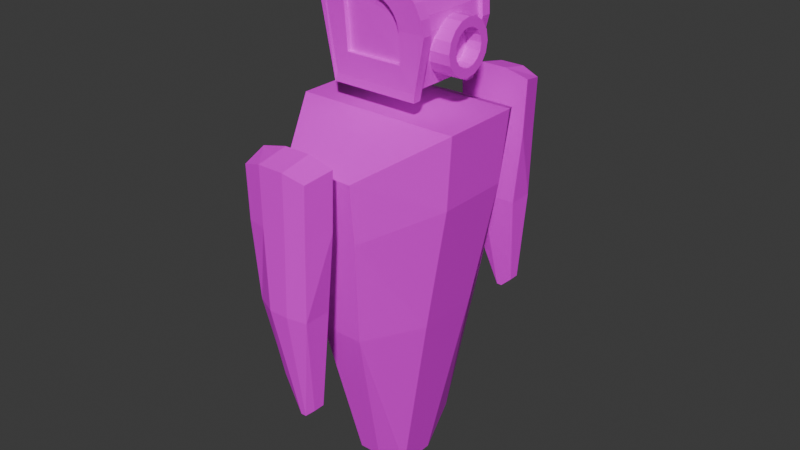 # Source: cops_blend.blend  (saved by Blender 4.0.36; exported with 4.5.12 LTS)
import bpy
from mathutils import Matrix  # noqa: F401  (used for matrix-valued properties, if any)

bpy.ops.wm.read_factory_settings(use_empty=True)
scene = bpy.context.scene
scene.name = 'Scene'

# ---- collections
col_collection = bpy.data.collections.new('Collection'); scene.collection.children.link(col_collection)

# ---- images (referenced by path relative to the original .blend; pixels are not part of the script)
import os
ASSET_DIR = os.environ.get("B2B_ASSET_DIR", "")  # directory of the original .blend (textures are referenced by path, not embedded)
HERE = os.path.dirname(os.path.abspath(__file__))  # packed textures are extracted next to this script under _unpacked/

def load_image(name, relpath, width, height, colorspace="sRGB"):
    """Load a texture the original file referenced (path relative to the .blend, or extracted next to this script)."""
    p = next((c for c in (os.path.join(HERE, relpath), os.path.join(ASSET_DIR, relpath)) if relpath and os.path.exists(c)), "")
    if p:
        img = bpy.data.images.load(p, check_existing=True)
        img.name = name
    else:  # same state as the original file: an image datablock whose file is absent (Cycles renders it pink)
        img = bpy.data.images.new(name, width, height)
        img.source = "FILE"
        img.filepath = "//" + (relpath or name)
    img.colorspace_settings.name = colorspace
    return img
img_colorpalette_png = load_image('ColorPalette.png', 'ColorPalette.png', 1024, 1024, 'sRGB')

# ---- materials (node trees are filled in below, after node groups)
mat_colorpalette = bpy.data.materials.new('colorPalette')
mat_colorpalette.use_transparent_shadow = False

# ---- material node trees
mat_colorpalette.use_nodes = True; mat_colorpalette.node_tree.nodes.clear()
_N = mat_colorpalette.node_tree.nodes; _L = mat_colorpalette.node_tree.links
n0 = _N.new('ShaderNodeBsdfPrincipled'); n0.name = 'Principled BSDF'; n0.location = (10, 300)
n0.inputs[3].default_value = 1.45
n1 = _N.new('ShaderNodeOutputMaterial'); n1.name = 'Material Output'; n1.location = (300, 300)
n2 = _N.new('ShaderNodeTexImage'); n2.name = 'Image Texture'; n2.location = (-391, 274)
n2.image = img_colorpalette_png
n2.interpolation = 'Closest'
_L.new(n0.outputs[0], n1.inputs[0])
_L.new(n2.outputs[0], n0.inputs[0])
n1.is_active_output = True

# ---- world
world_world = bpy.data.worlds.new('World'); scene.world = world_world
world_world.use_nodes = True; world_world.node_tree.nodes.clear()
_N = world_world.node_tree.nodes; _L = world_world.node_tree.links
n0 = _N.new('ShaderNodeOutputWorld'); n0.name = 'World Output'; n0.location = (300, 300)
n1 = _N.new('ShaderNodeBackground'); n1.name = 'Background'; n1.location = (10, 300)
n1.inputs[0].default_value = (0.05088, 0.05088, 0.05088, 1.0)
_L.new(n1.outputs[0], n0.inputs[0])
n0.is_active_output = True
world_world.color = (0.05088, 0.05088, 0.05088)
world_world.use_sun_shadow = False
world_world.sun_shadow_jitter_overblur = 0.0

# ---- meshes
me_cube = bpy.data.meshes.new('Cube')
me_cube.from_pydata([(0.2317, 0.75, 2.62), (0.07364, 0.3524, 0.5154), (0.2317, -0.75, 2.62), (0.07364, -0.3524, 0.5154), (-0.2317, 0.75, 2.62), (-0.07364, 0.3524, 0.5154), (-0.2317, -0.75, 2.62), (-0.07364, -0.3524, 0.5154), (-0.09804, 0.1261, 0.3082), (-0.09804, -0.1261, 0.3082), (0.54, 0.2684, 2.827), (0.54, -0.2684, 2.827), (-0.54, -0.2684, 2.827), (-0.54, 0.2684, 2.827), (0.09804, -0.1261, 0.3082), (0.09804, 0.1261, 0.3082), (0.2117, 0.6952, 2.229), (0.1442, 0.5969, 1.527), (-0.1442, -0.5969, 1.527), (-0.2117, -0.6952, 2.229), (0.2117, -0.6952, 2.229), (0.1442, -0.5969, 1.527), (-0.2117, 0.6952, 2.229), (-0.1442, 0.5969, 1.527), (0.5003, 0.2488, 2.359), (0.3398, 0.2136, 1.519), (0.5003, -0.2488, 2.359), (0.3398, -0.2136, 1.519), (-0.4888, -0.1852, 2.299), (-0.3513, -0.155, 1.579), (-0.4888, 0.1852, 2.299), (-0.3513, 0.155, 1.579), (-0.5003, -0.2488, 2.359), (-0.3398, -0.2136, 1.519), (-0.5003, 0.2488, 2.359), (-0.3398, 0.2136, 1.519), (-0.6291, -0.1852, 2.287), (-0.6291, -0.155, 1.567), (-0.6291, 0.1852, 2.287), (-0.6291, 0.155, 1.567)], [], [(11, 12, 6, 2), (20, 2, 6, 19), (34, 13, 4, 22), (9, 14, 3, 7), (26, 11, 2, 20), (22, 4, 0, 16), (16, 0, 10, 24), (24, 10, 11, 26), (5, 1, 15, 8), (8, 15, 14, 9), (19, 6, 12, 32), (32, 12, 13, 34), (0, 4, 13, 10), (10, 13, 12, 11), (9, 33, 35, 8), (28, 30, 38, 36), (7, 18, 33, 9), (18, 19, 32, 33), (15, 25, 27, 14), (25, 24, 26, 27), (1, 17, 25, 15), (17, 16, 24, 25), (5, 23, 17, 1), (23, 22, 16, 17), (14, 27, 21, 3), (27, 26, 20, 21), (8, 35, 23, 5), (35, 34, 22, 23), (3, 21, 18, 7), (21, 20, 19, 18), (28, 29, 33, 32), (31, 30, 34, 35), (29, 31, 35, 33), (30, 28, 32, 34), (37, 36, 38, 39), (30, 31, 39, 38), (31, 29, 37, 39), (29, 28, 36, 37)])
_uv = me_cube.uv_layers.new(name='UVMap')
_uv.uv.foreach_set('vector', [0.168, 0.9551, 0.168, 0.9551, 0.168, 0.9551, 0.168, 0.9551, 0.168, 0.9551, 0.168, 0.9551, 0.168, 0.9551, 0.168, 0.9551, 0.168, 0.9551, 0.168, 0.9551, 0.168, 0.9551, 0.168, 0.9551, 0.168, 0.9551, 0.168, 0.9551, 0.168, 0.9551, 0.168, 0.9551, 0.168, 0.9551, 0.168, 0.9551, 0.168, 0.9551, 0.168, 0.9551, 0.168, 0.9551, 0.168, 0.9551, 0.168, 0.9551, 0.168, 0.9551, 0.168, 0.9551, 0.168, 0.9551, 0.168, 0.9551, 0.168, 0.9551, 0.03509, 0.7213, 0.03509, 0.7213, 0.03509, 0.7213, 0.03509, 0.7213, 0.168, 0.9551, 0.168, 0.9551, 0.168, 0.9551, 0.168, 0.9551, 0.03509, 0.7213, 0.03509, 0.7213, 0.03509, 0.7213, 0.03509, 0.7213, 0.168, 0.9551, 0.168, 0.9551, 0.168, 0.9551, 0.168, 0.9551, 0.03509, 0.7213, 0.03509, 0.7213, 0.03509, 0.7213, 0.03509, 0.7213, 0.168, 0.9551, 0.168, 0.9551, 0.168, 0.9551, 0.168, 0.9551, 0.03509, 0.7213, 0.03509, 0.7213, 0.03509, 0.7213, 0.03509, 0.7213, 0.03509, 0.7213, 0.03509, 0.7213, 0.03509, 0.7213, 0.03509, 0.7213, 0.04492, 0.9688, 0.04492, 0.9688, 0.04492, 0.9688, 0.04492, 0.9688, 0.168, 0.9551, 0.168, 0.9551, 0.168, 0.9551, 0.168, 0.9551, 0.168, 0.9551, 0.168, 0.9551, 0.168, 0.9551, 0.168, 0.9551, 0.03509, 0.7213, 0.03509, 0.7213, 0.03509, 0.7213, 0.03509, 0.7213, 0.03509, 0.7213, 0.03509, 0.7213, 0.03509, 0.7213, 0.03509, 0.7213, 0.168, 0.9551, 0.168, 0.9551, 0.168, 0.9551, 0.168, 0.9551, 0.168, 0.9551, 0.168, 0.9551, 0.168, 0.9551, 0.168, 0.9551, 0.168, 0.9551, 0.168, 0.9551, 0.168, 0.9551, 0.168, 0.9551, 0.168, 0.9551, 0.168, 0.9551, 0.168, 0.9551, 0.168, 0.9551, 0.168, 0.9551, 0.168, 0.9551, 0.168, 0.9551, 0.168, 0.9551, 0.168, 0.9551, 0.168, 0.9551, 0.168, 0.9551, 0.168, 0.9551, 0.168, 0.9551, 0.168, 0.9551, 0.168, 0.9551, 0.168, 0.9551, 0.168, 0.9551, 0.168, 0.9551, 0.168, 0.9551, 0.168, 0.9551, 0.168, 0.9551, 0.168, 0.9551, 0.168, 0.9551, 0.168, 0.9551, 0.168, 0.9551, 0.168, 0.9551, 0.168, 0.9551, 0.168, 0.9551, 0.03509, 0.7213, 0.03509, 0.7213, 0.03509, 0.7213, 0.03509, 0.7213, 0.03509, 0.7213, 0.03509, 0.7213, 0.03509, 0.7213, 0.03509, 0.7213, 0.03509, 0.7213, 0.03509, 0.7213, 0.03509, 0.7213, 0.03509, 0.7213, 0.03509, 0.7213, 0.03509, 0.7213, 0.03509, 0.7213, 0.03509, 0.7213, 0.04492, 0.9688, 0.04492, 0.9688, 0.04492, 0.9688, 0.04492, 0.9688, 0.04492, 0.9688, 0.04492, 0.9688, 0.04492, 0.9688, 0.04492, 0.9688, 0.04492, 0.9688, 0.04492, 0.9688, 0.04492, 0.9688, 0.04492, 0.9688, 0.04492, 0.9688, 0.04492, 0.9688, 0.04492, 0.9688, 0.04492, 0.9688])
me_cube.materials.append(mat_colorpalette)
me_cube.use_mirror_vertex_groups = False
me_cube.update()
me_cube_001 = bpy.data.meshes.new('Cube.001')
me_cube_001.from_pydata([(-0.2581, -0.8879, 2.763), (-0.2204, -1.061, 2.724), (0.2477, -0.8879, 2.763), (0.21, -1.061, 2.724), (-0.08951, -1.087, 2.765), (0.0791, -1.087, 2.765), (0.0791, -0.8879, 2.804), (-0.08951, -0.8879, 2.804), (-0.2443, -0.8879, 2.395), (-0.2087, -1.061, 2.395), (0.1983, -1.061, 2.395), (0.1849, -1.063, 1.892), (0.2339, -0.8879, 2.395), (0.1849, -0.8879, 1.892), (0.07449, -0.8879, 2.402), (0.05818, -0.8879, 1.892), (-0.0849, -0.8879, 2.402), (-0.06859, -0.8879, 1.892), (-0.0849, -1.087, 2.402), (-0.06859, -1.087, 1.892), (0.07449, -1.087, 2.402), (0.05818, -1.087, 1.892), (-0.1954, -0.9226, 1.892), (-0.0904, -0.9226, 1.612), (-0.0904, -1.027, 1.612), (-0.1954, -1.027, 1.892), (0.05109, -1.005, 1.203), (-0.0615, -1.005, 1.432), (-0.0615, -0.9446, 1.432), (0.05109, -0.9446, 1.203), (0.08638, -0.9446, 1.203), (0.1661, -0.9382, 1.28), (0.1661, -1.011, 1.28), (0.08638, -1.005, 1.203)], [], [(8, 9, 1, 0), (20, 10, 3, 5), (10, 12, 2, 3), (16, 8, 0, 7), (26, 33, 32, 11, 21), (4, 7, 0, 1), (3, 2, 6, 5), (5, 6, 7, 4), (24, 23, 28, 27), (12, 14, 6, 2), (14, 16, 7, 6), (9, 18, 4, 1), (18, 20, 5, 4), (24, 27, 19, 25), (19, 21, 20, 18), (25, 19, 18, 9), (28, 23, 22, 17), (15, 17, 16, 14), (26, 29, 30, 33), (13, 15, 14, 12), (17, 22, 8, 16), (30, 29, 15, 13, 31), (11, 13, 12, 10), (21, 11, 10, 20), (29, 28, 17, 15), (22, 25, 9, 8), (24, 25, 22, 23), (26, 27, 28, 29), (26, 21, 19, 27), (30, 31, 32, 33), (32, 31, 13, 11)])
_uv = me_cube_001.uv_layers.new(name='UVMap')
_uv.uv.foreach_set('vector', [0.1604, 0.9503, 0.1604, 0.9503, 0.1604, 0.9503, 0.1604, 0.9503, 0.04722, 0.7141, 0.04722, 0.7141, 0.04722, 0.7141, 0.04722, 0.7141, 0.1604, 0.9503, 0.1604, 0.9503, 0.1604, 0.9503, 0.1604, 0.9503, 0.1604, 0.9503, 0.1604, 0.9503, 0.1604, 0.9503, 0.1604, 0.9503, 0.04722, 0.7141, 0.04722, 0.7141, 0.04722, 0.7141, 0.04722, 0.7141, 0.04722, 0.7141, 0.1604, 0.9503, 0.1604, 0.9503, 0.1604, 0.9503, 0.1604, 0.9503, 0.04722, 0.7141, 0.04722, 0.7141, 0.04722, 0.7141, 0.04722, 0.7141, 0.1604, 0.9503, 0.1604, 0.9503, 0.1604, 0.9503, 0.1604, 0.9503, 0.1604, 0.9503, 0.1604, 0.9503, 0.1604, 0.9503, 0.1604, 0.9503, 0.04722, 0.7141, 0.04722, 0.7141, 0.04722, 0.7141, 0.04722, 0.7141, 0.1604, 0.9503, 0.1604, 0.9503, 0.1604, 0.9503, 0.1604, 0.9503, 0.1604, 0.9503, 0.1604, 0.9503, 0.1604, 0.9503, 0.1604, 0.9503, 0.1604, 0.9503, 0.1604, 0.9503, 0.1604, 0.9503, 0.1604, 0.9503, 0.1604, 0.9503, 0.1604, 0.9503, 0.1604, 0.9503, 0.1604, 0.9503, 0.1604, 0.9503, 0.1604, 0.9503, 0.1604, 0.9503, 0.1604, 0.9503, 0.1604, 0.9503, 0.1604, 0.9503, 0.1604, 0.9503, 0.1604, 0.9503, 0.1604, 0.9503, 0.1604, 0.9503, 0.1604, 0.9503, 0.1604, 0.9503, 0.1604, 0.9503, 0.1604, 0.9503, 0.1604, 0.9503, 0.1604, 0.9503, 0.04722, 0.7141, 0.04722, 0.7141, 0.04722, 0.7141, 0.04722, 0.7141, 0.04722, 0.7141, 0.04722, 0.7141, 0.04722, 0.7141, 0.04722, 0.7141, 0.1604, 0.9503, 0.1604, 0.9503, 0.1604, 0.9503, 0.1604, 0.9503, 0.04722, 0.7141, 0.04722, 0.7141, 0.04722, 0.7141, 0.04722, 0.7141, 0.04722, 0.7141, 0.1604, 0.9503, 0.1604, 0.9503, 0.1604, 0.9503, 0.1604, 0.9503, 0.04722, 0.7141, 0.04722, 0.7141, 0.04722, 0.7141, 0.04722, 0.7141, 0.1604, 0.9503, 0.1604, 0.9503, 0.1604, 0.9503, 0.1604, 0.9503, 0.1604, 0.9503, 0.1604, 0.9503, 0.1604, 0.9503, 0.1604, 0.9503, 0.1604, 0.9503, 0.1604, 0.9503, 0.1604, 0.9503, 0.1604, 0.9503, 0.1604, 0.9503, 0.1604, 0.9503, 0.1604, 0.9503, 0.1604, 0.9503, 0.1604, 0.9503, 0.1604, 0.9503, 0.1604, 0.9503, 0.1604, 0.9503, 0.04722, 0.7141, 0.04722, 0.7141, 0.04722, 0.7141, 0.04722, 0.7141, 0.1604, 0.9503, 0.1604, 0.9503, 0.1604, 0.9503, 0.1604, 0.9503])
me_cube_001.materials.append(mat_colorpalette)
me_cube_001.update()
me_cube_002 = bpy.data.meshes.new('Cube.002')
me_cube_002.from_pydata([(0.001982, 0.2543, 3.695), (0.3599, 0.228, 3.337), (-0.188, 0.2804, 3.147), (-0.188, 0.3136, 3.524), (0.3599, 0.2915, 3.337), (0.3477, 0.235, 3.43), (0.188, 0.2813, 3.147), (-0.2588, 0.2127, 3.001), (0.3477, 0.3026, 3.43), (0.312, 0.2415, 3.516), (0.312, 0.3129, 3.516), (0.2551, 0.2468, 3.59), (0.2551, 0.3213, 3.59), (0.181, 0.2506, 3.647), (0.181, 0.3273, 3.647), (0.004249, 0.3185, 3.524), (0.188, 0.2924, 3.34), (0.0583, 0.3167, 3.517), (0.09996, 0.3143, 3.5), (0.1358, 0.3107, 3.472), (0.1634, 0.3058, 3.436), (0.1808, 0.2998, 3.394), (0.09463, 0.253, 3.683), (-0.3338, 0.2508, 3.669), (0.001982, 0.333, 3.695), (0.2552, 0.2127, 3.001), (0.01386, 0.2536, 3.669), (0.09463, 0.3311, 3.683), (0.2753, 0.2133, 2.948), (0.09666, 0.2522, 3.658), (-0.2997, 0.2137, 2.948), (0.1738, 0.2497, 3.626), (0.2753, 0.2683, 2.948), (0.2401, 0.246, 3.575), (-0.2997, 0.2688, 2.948), (0.2909, 0.2411, 3.509), (-0.387, 0.3296, 3.695), (0.3229, 0.2352, 3.432), (-0.387, 0.2521, 3.695), (0.3338, 0.2289, 3.349), (-0.2588, 0.0, 3.001), (-0.3338, 0.0, 3.669), (0.2552, 0.0, 3.001), (0.01386, 0.0, 3.669), (0.09666, 0.0, 3.658), (0.1738, 0.0, 3.626), (0.2401, 0.0, 3.575), (0.2909, 0.0, 3.509), (0.3229, 0.0, 3.432), (0.3338, 0.0, 3.349), (-0.3338, 0.3276, 3.669), (-0.2813, 0.2673, 3.001), (0.278, 0.2673, 3.001), (0.09666, 0.3297, 3.658), (0.01386, 0.332, 3.669), (0.1738, 0.3259, 3.626), (0.2401, 0.32, 3.575), (0.2909, 0.3122, 3.509), (0.3229, 0.3028, 3.432), (0.3338, 0.2928, 3.349), (-0.1881, 0.2845, 3.527), (-0.1881, 0.2513, 3.149), (0.1879, 0.2522, 3.149), (0.0582, 0.2876, 3.519), (0.004147, 0.2893, 3.527), (0.09985, 0.2852, 3.502), (0.1357, 0.2816, 3.475), (0.1633, 0.2767, 3.439), (0.1807, 0.2707, 3.397), (0.1879, 0.2633, 3.342), (0.001982, -0.2543, 3.695), (0.3599, -0.228, 3.337), (-0.188, -0.2804, 3.147), (-0.188, -0.3136, 3.524), (0.3599, -0.2915, 3.337), (0.3477, -0.235, 3.43), (0.188, -0.2813, 3.147), (-0.2588, -0.2127, 3.001), (0.3477, -0.3026, 3.43), (0.312, -0.2415, 3.516), (0.312, -0.3129, 3.516), (0.2551, -0.2468, 3.59), (0.2551, -0.3213, 3.59), (0.181, -0.2506, 3.647), (0.181, -0.3273, 3.647), (0.004249, -0.3185, 3.524), (0.188, -0.2924, 3.34), (0.0583, -0.3167, 3.517), (0.09996, -0.3143, 3.5), (0.1358, -0.3107, 3.472), (0.1634, -0.3058, 3.436), (0.1808, -0.2998, 3.394), (0.09463, -0.253, 3.683), (-0.3338, -0.2508, 3.669), (0.001982, -0.333, 3.695), (0.2552, -0.2127, 3.001), (0.01386, -0.2536, 3.669), (0.09463, -0.3311, 3.683), (0.2753, -0.2133, 2.948), (0.09666, -0.2522, 3.658), (-0.2997, -0.2137, 2.948), (0.1738, -0.2497, 3.626), (0.2753, -0.2683, 2.948), (0.2401, -0.246, 3.575), (-0.2997, -0.2688, 2.948), (0.2909, -0.2411, 3.509), (-0.387, -0.3296, 3.695), (0.3229, -0.2352, 3.432), (-0.387, -0.2521, 3.695), (0.3338, -0.2289, 3.349), (-0.3338, -0.3276, 3.669), (-0.2813, -0.2673, 3.001), (0.278, -0.2673, 3.001), (0.09666, -0.3297, 3.658), (0.01386, -0.332, 3.669), (0.1738, -0.3259, 3.626), (0.2401, -0.32, 3.575), (0.2909, -0.3122, 3.509), (0.3229, -0.3028, 3.432), (0.3338, -0.2928, 3.349), (-0.1881, -0.2845, 3.527), (-0.1881, -0.2513, 3.149), (0.1879, -0.2522, 3.149), (0.0582, -0.2876, 3.519), (0.004147, -0.2893, 3.527), (0.09985, -0.2852, 3.502), (0.1357, -0.2816, 3.475), (0.1633, -0.2767, 3.439), (0.1807, -0.2707, 3.397), (0.1879, -0.2633, 3.342), (-0.0644, 0.1727, 3.23), (0.4368, 0.1148, 3.23), (-0.0644, 0.1595, 3.164), (0.4368, 0.1061, 3.186), (-0.0644, 0.1221, 3.108), (0.4368, 0.08118, 3.149), (-0.0644, 0.06609, 3.071), (0.4368, 0.04393, 3.124), (-0.0644, 6.038e-09, 3.057), (0.4368, 6.038e-09, 3.115), (-0.0644, -0.06609, 3.071), (0.4368, -0.04393, 3.124), (-0.0644, -0.1221, 3.108), (0.4368, -0.08118, 3.149), (-0.0644, -0.1595, 3.164), (0.4368, -0.1061, 3.186), (-0.0644, -0.1727, 3.23), (0.4368, -0.1148, 3.23), (-0.0644, -0.1595, 3.296), (0.4368, -0.1061, 3.274), (-0.0644, -0.1221, 3.352), (0.4368, -0.08118, 3.311), (-0.0644, -0.06609, 3.39), (0.4368, -0.04393, 3.336), (-0.0644, 6.038e-09, 3.403), (0.4368, 6.038e-09, 3.345), (-0.0644, 0.06609, 3.39), (0.4368, 0.04393, 3.336), (-0.0644, 0.1221, 3.352), (0.4368, 0.08118, 3.311), (-0.0644, 0.1595, 3.296), (0.4368, 0.1061, 3.274), (0.4368, 0.1595, 3.164), (0.4368, 0.1727, 3.23), (0.4368, 0.1221, 3.108), (0.4368, 0.06609, 3.071), (0.4368, 6.038e-09, 3.057), (0.4368, -0.06609, 3.071), (0.4368, -0.1221, 3.108), (0.4368, -0.1595, 3.164), (0.4368, -0.1727, 3.23), (0.4368, -0.1595, 3.296), (0.4368, -0.1221, 3.352), (0.4368, -0.06609, 3.39), (0.4368, 6.038e-09, 3.403), (0.4368, 0.06609, 3.39), (0.4368, 0.1221, 3.352), (0.4368, 0.1595, 3.296), (0.3341, 0.1061, 3.186), (0.3341, 0.1148, 3.23), (0.3341, 0.08118, 3.149), (0.3341, 0.04393, 3.124), (0.3341, 6.038e-09, 3.115), (0.3341, -0.04393, 3.124), (0.3341, -0.08118, 3.149), (0.3341, -0.1061, 3.186), (0.3341, -0.1148, 3.23), (0.3341, -0.1061, 3.274), (0.3341, -0.08118, 3.311), (0.3341, -0.04393, 3.336), (0.3341, 6.038e-09, 3.345), (0.3341, 0.04393, 3.336), (0.3341, 0.08118, 3.311), (0.3341, 0.1061, 3.274)], [], [(33, 35, 9, 11), (51, 52, 32, 34), (37, 39, 1, 5), (18, 19, 66, 65), (25, 7, 30, 28), (39, 25, 28, 1), (32, 4, 1, 28), (34, 32, 28, 30), (56, 55, 14, 12), (53, 54, 24, 27), (23, 26, 0, 38), (57, 56, 12, 10), (24, 0, 22, 27), (52, 59, 4, 32), (30, 38, 36, 34), (50, 51, 34, 36), (24, 36, 38, 0), (58, 57, 10, 8), (8, 5, 1, 4), (26, 29, 22, 0), (10, 9, 5, 8), (7, 23, 38, 30), (12, 11, 9, 10), (35, 37, 5, 9), (14, 13, 11, 12), (54, 50, 36, 24), (27, 22, 13, 14), (55, 53, 27, 14), (59, 58, 8, 4), (29, 31, 13, 22), (40, 41, 23, 7), (31, 33, 11, 13), (7, 25, 42, 40), (25, 39, 49, 42), (26, 43, 44, 29), (29, 44, 45, 31), (31, 45, 46, 33), (33, 46, 47, 35), (35, 47, 48, 37), (37, 48, 49, 39), (26, 23, 41, 43), (3, 2, 51, 50), (2, 6, 52, 51), (17, 15, 54, 53), (18, 17, 53, 55), (19, 18, 55, 56), (20, 19, 56, 57), (21, 20, 57, 58), (16, 21, 58, 59), (15, 3, 50, 54), (6, 16, 59, 52), (61, 60, 64, 63, 65, 66, 67, 68, 69, 62), (6, 2, 61, 62), (3, 15, 64, 60), (19, 20, 67, 66), (15, 17, 63, 64), (16, 6, 62, 69), (20, 21, 68, 67), (17, 18, 65, 63), (2, 3, 60, 61), (21, 16, 69, 68), (103, 81, 79, 105), (111, 104, 102, 112), (107, 75, 71, 109), (88, 125, 126, 89), (95, 98, 100, 77), (109, 71, 98, 95), (102, 98, 71, 74), (104, 100, 98, 102), (116, 82, 84, 115), (113, 97, 94, 114), (93, 108, 70, 96), (117, 80, 82, 116), (94, 97, 92, 70), (112, 102, 74, 119), (100, 104, 106, 108), (110, 106, 104, 111), (94, 70, 108, 106), (118, 78, 80, 117), (78, 74, 71, 75), (96, 70, 92, 99), (80, 78, 75, 79), (77, 100, 108, 93), (82, 80, 79, 81), (105, 79, 75, 107), (84, 82, 81, 83), (114, 94, 106, 110), (97, 84, 83, 92), (115, 84, 97, 113), (119, 74, 78, 118), (99, 92, 83, 101), (40, 77, 93, 41), (101, 83, 81, 103), (77, 40, 42, 95), (95, 42, 49, 109), (96, 99, 44, 43), (99, 101, 45, 44), (101, 103, 46, 45), (103, 105, 47, 46), (105, 107, 48, 47), (107, 109, 49, 48), (96, 43, 41, 93), (73, 110, 111, 72), (72, 111, 112, 76), (87, 113, 114, 85), (88, 115, 113, 87), (89, 116, 115, 88), (90, 117, 116, 89), (91, 118, 117, 90), (86, 119, 118, 91), (85, 114, 110, 73), (76, 112, 119, 86), (121, 122, 129, 128, 127, 126, 125, 123, 124, 120), (76, 122, 121, 72), (73, 120, 124, 85), (89, 126, 127, 90), (85, 124, 123, 87), (86, 129, 122, 76), (90, 127, 128, 91), (87, 123, 125, 88), (72, 121, 120, 73), (91, 128, 129, 86), (130, 163, 162, 132), (132, 162, 164, 134), (134, 164, 165, 136), (136, 165, 166, 138), (138, 166, 167, 140), (140, 167, 168, 142), (142, 168, 169, 144), (144, 169, 170, 146), (146, 170, 171, 148), (148, 171, 172, 150), (150, 172, 173, 152), (152, 173, 174, 154), (154, 174, 175, 156), (156, 175, 176, 158), (139, 137, 181, 182), (158, 176, 177, 160), (160, 177, 163, 130), (130, 132, 134, 136, 138, 140, 142, 144, 146, 148, 150, 152, 154, 156, 158, 160), (131, 133, 162, 163), (133, 135, 164, 162), (135, 137, 165, 164), (137, 139, 166, 165), (139, 141, 167, 166), (141, 143, 168, 167), (143, 145, 169, 168), (145, 147, 170, 169), (147, 149, 171, 170), (149, 151, 172, 171), (151, 153, 173, 172), (153, 155, 174, 173), (155, 157, 175, 174), (157, 159, 176, 175), (159, 161, 177, 176), (161, 131, 163, 177), (178, 179, 193, 192, 191, 190, 189, 188, 187, 186, 185, 184, 183, 182, 181, 180), (155, 153, 189, 190), (141, 139, 182, 183), (157, 155, 190, 191), (143, 141, 183, 184), (159, 157, 191, 192), (145, 143, 184, 185), (161, 159, 192, 193), (147, 145, 185, 186), (133, 131, 179, 178), (131, 161, 193, 179), (149, 147, 186, 187), (135, 133, 178, 180), (151, 149, 187, 188), (137, 135, 180, 181), (153, 151, 188, 189)])
_uv = me_cube_002.uv_layers.new(name='UVMap')
_uv.uv.foreach_set('vector', [0.02999, 0.722, 0.02999, 0.722, 0.02999, 0.722, 0.02999, 0.722, 0.02999, 0.722, 0.02999, 0.722, 0.02999, 0.722, 0.02999, 0.722, 0.02999, 0.722, 0.02999, 0.722, 0.02999, 0.722, 0.02999, 0.722, 0.02999, 0.722, 0.02999, 0.722, 0.02999, 0.722, 0.02999, 0.722, 0.02999, 0.722, 0.02999, 0.722, 0.02999, 0.722, 0.02999, 0.722, 0.02999, 0.722, 0.02999, 0.722, 0.02999, 0.722, 0.02999, 0.722, 0.02999, 0.722, 0.02999, 0.722, 0.02999, 0.722, 0.02999, 0.722, 0.02999, 0.722, 0.02999, 0.722, 0.02999, 0.722, 0.02999, 0.722, 0.02999, 0.722, 0.02999, 0.722, 0.02999, 0.722, 0.02999, 0.722, 0.02999, 0.722, 0.02999, 0.722, 0.02999, 0.722, 0.02999, 0.722, 0.02999, 0.722, 0.02999, 0.722, 0.02999, 0.722, 0.02999, 0.722, 0.02999, 0.722, 0.02999, 0.722, 0.02999, 0.722, 0.02999, 0.722, 0.02999, 0.722, 0.02999, 0.722, 0.02999, 0.722, 0.02999, 0.722, 0.02999, 0.722, 0.02999, 0.722, 0.02999, 0.722, 0.02999, 0.722, 0.02999, 0.722, 0.02999, 0.722, 0.02999, 0.722, 0.02999, 0.722, 0.02999, 0.722, 0.02999, 0.722, 0.02999, 0.722, 0.02999, 0.722, 0.02999, 0.722, 0.02999, 0.722, 0.02999, 0.722, 0.02999, 0.722, 0.02999, 0.722, 0.02999, 0.722, 0.02999, 0.722, 0.02999, 0.722, 0.02999, 0.722, 0.02999, 0.722, 0.02999, 0.722, 0.02999, 0.722, 0.02999, 0.722, 0.02999, 0.722, 0.02999, 0.722, 0.02999, 0.722, 0.02999, 0.722, 0.02999, 0.722, 0.02999, 0.722, 0.02999, 0.722, 0.02999, 0.722, 0.02999, 0.722, 0.02999, 0.722, 0.02999, 0.722, 0.02999, 0.722, 0.02999, 0.722, 0.02999, 0.722, 0.02999, 0.722, 0.02999, 0.722, 0.02999, 0.722, 0.02999, 0.722, 0.02999, 0.722, 0.02999, 0.722, 0.02999, 0.722, 0.02999, 0.722, 0.02999, 0.722, 0.02999, 0.722, 0.02999, 0.722, 0.02999, 0.722, 0.02999, 0.722, 0.02999, 0.722, 0.02999, 0.722, 0.02999, 0.722, 0.02999, 0.722, 0.02999, 0.722, 0.02999, 0.722, 0.02999, 0.722, 0.02999, 0.722, 0.02999, 0.722, 0.02999, 0.722, 0.02999, 0.722, 0.02999, 0.722, 0.02999, 0.722, 0.02999, 0.722, 0.02999, 0.722, 0.02999, 0.722, 0.1087, 0.9631, 0.1087, 0.9631, 0.1087, 0.9631, 0.1087, 0.9631, 0.02999, 0.722, 0.02999, 0.722, 0.02999, 0.722, 0.02999, 0.722, 0.1087, 0.9631, 0.1087, 0.9631, 0.1087, 0.9631, 0.1087, 0.9631, 0.1087, 0.9631, 0.1087, 0.9631, 0.1087, 0.9631, 0.1087, 0.9631, 0.1087, 0.9631, 0.1087, 0.9631, 0.1087, 0.9631, 0.1087, 0.9631, 0.1087, 0.9631, 0.1087, 0.9631, 0.1087, 0.9631, 0.1087, 0.9631, 0.1087, 0.9631, 0.1087, 0.9631, 0.1087, 0.9631, 0.1087, 0.9631, 0.1087, 0.9631, 0.1087, 0.9631, 0.1087, 0.9631, 0.1087, 0.9631, 0.1087, 0.9631, 0.1087, 0.9631, 0.1087, 0.9631, 0.1087, 0.9631, 0.1087, 0.9631, 0.1087, 0.9631, 0.1087, 0.9631, 0.1087, 0.9631, 0.1087, 0.9631, 0.1087, 0.9631, 0.1087, 0.9631, 0.1087, 0.9631, 0.02999, 0.722, 0.02999, 0.722, 0.02999, 0.722, 0.02999, 0.722, 0.02999, 0.722, 0.02999, 0.722, 0.02999, 0.722, 0.02999, 0.722, 0.02999, 0.722, 0.02999, 0.722, 0.02999, 0.722, 0.02999, 0.722, 0.02999, 0.722, 0.02999, 0.722, 0.02999, 0.722, 0.02999, 0.722, 0.02999, 0.722, 0.02999, 0.722, 0.02999, 0.722, 0.02999, 0.722, 0.02999, 0.722, 0.02999, 0.722, 0.02999, 0.722, 0.02999, 0.722, 0.02999, 0.722, 0.02999, 0.722, 0.02999, 0.722, 0.02999, 0.722, 0.02999, 0.722, 0.02999, 0.722, 0.02999, 0.722, 0.02999, 0.722, 0.02999, 0.722, 0.02999, 0.722, 0.02999, 0.722, 0.02999, 0.722, 0.02999, 0.722, 0.02999, 0.722, 0.02999, 0.722, 0.02999, 0.722, 0.08663, 0.9681, 0.08663, 0.9681, 0.08663, 0.9681, 0.08663, 0.9681, 0.08663, 0.9681, 0.08663, 0.9681, 0.08663, 0.9681, 0.08663, 0.9681, 0.08663, 0.9681, 0.08663, 0.9681, 0.02999, 0.722, 0.02999, 0.722, 0.02999, 0.722, 0.02999, 0.722, 0.02999, 0.722, 0.02999, 0.722, 0.02999, 0.722, 0.02999, 0.722, 0.02999, 0.722, 0.02999, 0.722, 0.02999, 0.722, 0.02999, 0.722, 0.02999, 0.722, 0.02999, 0.722, 0.02999, 0.722, 0.02999, 0.722, 0.02999, 0.722, 0.02999, 0.722, 0.02999, 0.722, 0.02999, 0.722, 0.02999, 0.722, 0.02999, 0.722, 0.02999, 0.722, 0.02999, 0.722, 0.02999, 0.722, 0.02999, 0.722, 0.02999, 0.722, 0.02999, 0.722, 0.02999, 0.722, 0.02999, 0.722, 0.02999, 0.722, 0.02999, 0.722, 0.02999, 0.722, 0.02999, 0.722, 0.02999, 0.722, 0.02999, 0.722, 0.04624, 0.7131, 0.04624, 0.7131, 0.04624, 0.7131, 0.04624, 0.7131, 0.04624, 0.7131, 0.04624, 0.7131, 0.04624, 0.7131, 0.04624, 0.7131, 0.04624, 0.7131, 0.04624, 0.7131, 0.04624, 0.7131, 0.04624, 0.7131, 0.04624, 0.7131, 0.04624, 0.7131, 0.04624, 0.7131, 0.04624, 0.7131, 0.04624, 0.7131, 0.04624, 0.7131, 0.04624, 0.7131, 0.04624, 0.7131, 0.04624, 0.7131, 0.04624, 0.7131, 0.04624, 0.7131, 0.04624, 0.7131, 0.04624, 0.7131, 0.04624, 0.7131, 0.04624, 0.7131, 0.04624, 0.7131, 0.04624, 0.7131, 0.04624, 0.7131, 0.04624, 0.7131, 0.04624, 0.7131, 0.04624, 0.7131, 0.04624, 0.7131, 0.04624, 0.7131, 0.04624, 0.7131, 0.04624, 0.7131, 0.04624, 0.7131, 0.04624, 0.7131, 0.04624, 0.7131, 0.04624, 0.7131, 0.04624, 0.7131, 0.04624, 0.7131, 0.04624, 0.7131, 0.04624, 0.7131, 0.04624, 0.7131, 0.04624, 0.7131, 0.04624, 0.7131, 0.04624, 0.7131, 0.04624, 0.7131, 0.04624, 0.7131, 0.04624, 0.7131, 0.04624, 0.7131, 0.04624, 0.7131, 0.04624, 0.7131, 0.04624, 0.7131, 0.04624, 0.7131, 0.04624, 0.7131, 0.04624, 0.7131, 0.04624, 0.7131, 0.04624, 0.7131, 0.04624, 0.7131, 0.04624, 0.7131, 0.04624, 0.7131, 0.04624, 0.7131, 0.04624, 0.7131, 0.04624, 0.7131, 0.04624, 0.7131, 0.04624, 0.7131, 0.04624, 0.7131, 0.04624, 0.7131, 0.04624, 0.7131, 0.04624, 0.7131, 0.04624, 0.7131, 0.04624, 0.7131, 0.04624, 0.7131, 0.04624, 0.7131, 0.04624, 0.7131, 0.04624, 0.7131, 0.04624, 0.7131, 0.04624, 0.7131, 0.04624, 0.7131, 0.04624, 0.7131, 0.04624, 0.7131, 0.04624, 0.7131, 0.04624, 0.7131, 0.04624, 0.7131, 0.04624, 0.7131, 0.04624, 0.7131, 0.04624, 0.7131, 0.04624, 0.7131, 0.04624, 0.7131, 0.04624, 0.7131, 0.04624, 0.7131, 0.04624, 0.7131, 0.04624, 0.7131, 0.04624, 0.7131, 0.04624, 0.7131, 0.04624, 0.7131, 0.04624, 0.7131, 0.04624, 0.7131, 0.04624, 0.7131, 0.04624, 0.7131, 0.04624, 0.7131, 0.04624, 0.7131, 0.04624, 0.7131, 0.04624, 0.7131, 0.04624, 0.7131, 0.04624, 0.7131, 0.04624, 0.7131, 0.04624, 0.7131, 0.04624, 0.7131, 0.04624, 0.7131, 0.04624, 0.7131, 0.04624, 0.7131, 0.04624, 0.7131, 0.04624, 0.7131, 0.04624, 0.7131, 0.04624, 0.7131, 0.04624, 0.7131, 0.1087, 0.9631, 0.1087, 0.9631, 0.1087, 0.9631, 0.1087, 0.9631, 0.04624, 0.7131, 0.04624, 0.7131, 0.04624, 0.7131, 0.04624, 0.7131, 0.1087, 0.9631, 0.1087, 0.9631, 0.1087, 0.9631, 0.1087, 0.9631, 0.1087, 0.9631, 0.1087, 0.9631, 0.1087, 0.9631, 0.1087, 0.9631, 0.1087, 0.9631, 0.1087, 0.9631, 0.1087, 0.9631, 0.1087, 0.9631, 0.1087, 0.9631, 0.1087, 0.9631, 0.1087, 0.9631, 0.1087, 0.9631, 0.1087, 0.9631, 0.1087, 0.9631, 0.1087, 0.9631, 0.1087, 0.9631, 0.1087, 0.9631, 0.1087, 0.9631, 0.1087, 0.9631, 0.1087, 0.9631, 0.1087, 0.9631, 0.1087, 0.9631, 0.1087, 0.9631, 0.1087, 0.9631, 0.1087, 0.9631, 0.1087, 0.9631, 0.1087, 0.9631, 0.1087, 0.9631, 0.1087, 0.9631, 0.1087, 0.9631, 0.1087, 0.9631, 0.1087, 0.9631, 0.04624, 0.7131, 0.04624, 0.7131, 0.04624, 0.7131, 0.04624, 0.7131, 0.04624, 0.7131, 0.04624, 0.7131, 0.04624, 0.7131, 0.04624, 0.7131, 0.04624, 0.7131, 0.04624, 0.7131, 0.04624, 0.7131, 0.04624, 0.7131, 0.04624, 0.7131, 0.04624, 0.7131, 0.04624, 0.7131, 0.04624, 0.7131, 0.04624, 0.7131, 0.04624, 0.7131, 0.04624, 0.7131, 0.04624, 0.7131, 0.04624, 0.7131, 0.04624, 0.7131, 0.04624, 0.7131, 0.04624, 0.7131, 0.04624, 0.7131, 0.04624, 0.7131, 0.04624, 0.7131, 0.04624, 0.7131, 0.04624, 0.7131, 0.04624, 0.7131, 0.04624, 0.7131, 0.04624, 0.7131, 0.04624, 0.7131, 0.04624, 0.7131, 0.04624, 0.7131, 0.04624, 0.7131, 0.04624, 0.7131, 0.04624, 0.7131, 0.04624, 0.7131, 0.04624, 0.7131, 0.1029, 0.9592, 0.1029, 0.9592, 0.1029, 0.9592, 0.1029, 0.9592, 0.1029, 0.9592, 0.1029, 0.9592, 0.1029, 0.9592, 0.1029, 0.9592, 0.1029, 0.9592, 0.1029, 0.9592, 0.04624, 0.7131, 0.04624, 0.7131, 0.04624, 0.7131, 0.04624, 0.7131, 0.04624, 0.7131, 0.04624, 0.7131, 0.04624, 0.7131, 0.04624, 0.7131, 0.04624, 0.7131, 0.04624, 0.7131, 0.04624, 0.7131, 0.04624, 0.7131, 0.04624, 0.7131, 0.04624, 0.7131, 0.04624, 0.7131, 0.04624, 0.7131, 0.04624, 0.7131, 0.04624, 0.7131, 0.04624, 0.7131, 0.04624, 0.7131, 0.04624, 0.7131, 0.04624, 0.7131, 0.04624, 0.7131, 0.04624, 0.7131, 0.04624, 0.7131, 0.04624, 0.7131, 0.04624, 0.7131, 0.04624, 0.7131, 0.04624, 0.7131, 0.04624, 0.7131, 0.04624, 0.7131, 0.04624, 0.7131, 0.04624, 0.7131, 0.04624, 0.7131, 0.04624, 0.7131, 0.04624, 0.7131, 0.03491, 0.9602, 0.03491, 0.9602, 0.03491, 0.9602, 0.03491, 0.9602, 0.03491, 0.9602, 0.03491, 0.9602, 0.03491, 0.9602, 0.03491, 0.9602, 0.03491, 0.9602, 0.03491, 0.9602, 0.03491, 0.9602, 0.03491, 0.9602, 0.03491, 0.9602, 0.03491, 0.9602, 0.03491, 0.9602, 0.03491, 0.9602, 0.03491, 0.9602, 0.03491, 0.9602, 0.03491, 0.9602, 0.03491, 0.9602, 0.03491, 0.9602, 0.03491, 0.9602, 0.03491, 0.9602, 0.03491, 0.9602, 0.03491, 0.9602, 0.03491, 0.9602, 0.03491, 0.9602, 0.03491, 0.9602, 0.03491, 0.9602, 0.03491, 0.9602, 0.03491, 0.9602, 0.03491, 0.9602, 0.03491, 0.9602, 0.03491, 0.9602, 0.03491, 0.9602, 0.03491, 0.9602, 0.03491, 0.9602, 0.03491, 0.9602, 0.03491, 0.9602, 0.03491, 0.9602, 0.03491, 0.9602, 0.03491, 0.9602, 0.03491, 0.9602, 0.03491, 0.9602, 0.03491, 0.9602, 0.03491, 0.9602, 0.03491, 0.9602, 0.03491, 0.9602, 0.03491, 0.9602, 0.03491, 0.9602, 0.03491, 0.9602, 0.03491, 0.9602, 0.03491, 0.9602, 0.03491, 0.9602, 0.03491, 0.9602, 0.03491, 0.9602, 0.03491, 0.9602, 0.03491, 0.9602, 0.03491, 0.9602, 0.03491, 0.9602, 0.03491, 0.9602, 0.03491, 0.9602, 0.03491, 0.9602, 0.03491, 0.9602, 0.03491, 0.9602, 0.03491, 0.9602, 0.03491, 0.9602, 0.03491, 0.9602, 0.03491, 0.9602, 0.03491, 0.9602, 0.03491, 0.9602, 0.03491, 0.9602, 0.03491, 0.9602, 0.03491, 0.9602, 0.03491, 0.9602, 0.03491, 0.9602, 0.03491, 0.9602, 0.03491, 0.9602, 0.03491, 0.9602, 0.03491, 0.9602, 0.03491, 0.9602, 0.03491, 0.9602, 0.03491, 0.9602, 0.03491, 0.9602, 0.03491, 0.9602, 0.03491, 0.9602, 0.03491, 0.9602, 0.03491, 0.9602, 0.03491, 0.9602, 0.03491, 0.9602, 0.03491, 0.9602, 0.03491, 0.9602, 0.03491, 0.9602, 0.03491, 0.9602, 0.03491, 0.9602, 0.03491, 0.9602, 0.03491, 0.9602, 0.03491, 0.9602, 0.03491, 0.9602, 0.03491, 0.9602, 0.03491, 0.9602, 0.03491, 0.9602, 0.03491, 0.9602, 0.03491, 0.9602, 0.03491, 0.9602, 0.03491, 0.9602, 0.03491, 0.9602, 0.03491, 0.9602, 0.03491, 0.9602, 0.03491, 0.9602, 0.03491, 0.9602, 0.03491, 0.9602, 0.03491, 0.9602, 0.03491, 0.9602, 0.03491, 0.9602, 0.03491, 0.9602, 0.03491, 0.9602, 0.03491, 0.9602, 0.03491, 0.9602, 0.03491, 0.9602, 0.03491, 0.9602, 0.03491, 0.9602, 0.03491, 0.9602, 0.03491, 0.9602, 0.03491, 0.9602, 0.03491, 0.9602, 0.03491, 0.9602, 0.03491, 0.9602, 0.03491, 0.9602, 0.03491, 0.9602, 0.03491, 0.9602, 0.03491, 0.9602, 0.03491, 0.9602, 0.03491, 0.9602, 0.03491, 0.9602, 0.03491, 0.9602, 0.03491, 0.9602, 0.03491, 0.9602, 0.03491, 0.9602, 0.03491, 0.9602, 0.03491, 0.9602, 0.03491, 0.9602, 0.03491, 0.9602, 0.03491, 0.9602, 0.03491, 0.9602, 0.03491, 0.9602, 0.03491, 0.9602, 0.03491, 0.9602, 0.03491, 0.9602, 0.03491, 0.9602, 0.03491, 0.9602, 0.03491, 0.9602, 0.03491, 0.9602, 0.03491, 0.9602, 0.03491, 0.9602, 0.03491, 0.9602, 0.03491, 0.9602, 0.03491, 0.9602, 0.03491, 0.9602, 0.03491, 0.9602, 0.03491, 0.9602, 0.03491, 0.9602, 0.03491, 0.9602, 0.03491, 0.9602, 0.03491, 0.9602, 0.03491, 0.9602, 0.03491, 0.9602, 0.03491, 0.9602, 0.03491, 0.9602, 0.03491, 0.9602, 0.03491, 0.9602, 0.03491, 0.9602, 0.03491, 0.9602, 0.03491, 0.9602, 0.03491, 0.9602, 0.03491, 0.9602, 0.03491, 0.9602, 0.03491, 0.9602, 0.03491, 0.9602, 0.03491, 0.9602, 0.03491, 0.9602, 0.03491, 0.9602, 0.03491, 0.9602, 0.03491, 0.9602, 0.03491, 0.9602, 0.03491, 0.9602, 0.03491, 0.9602, 0.03491, 0.9602, 0.03491, 0.9602, 0.03491, 0.9602, 0.03491, 0.9602, 0.03491, 0.9602, 0.03491, 0.9602, 0.03491, 0.9602, 0.03491, 0.9602, 0.03491, 0.9602, 0.03491, 0.9602, 0.03491, 0.9602, 0.03491, 0.9602, 0.03491, 0.9602, 0.03491, 0.9602, 0.03491, 0.9602, 0.03491, 0.9602, 0.03491, 0.9602, 0.03491, 0.9602, 0.03491, 0.9602, 0.03491, 0.9602, 0.03491, 0.9602, 0.03491, 0.9602, 0.03491, 0.9602, 0.03491, 0.9602, 0.03491, 0.9602, 0.03491, 0.9602, 0.03491, 0.9602, 0.03491, 0.9602, 0.03491, 0.9602, 0.03491, 0.9602, 0.03491, 0.9602, 0.03491, 0.9602, 0.03491, 0.9602, 0.03491, 0.9602, 0.03491, 0.9602, 0.03491, 0.9602, 0.03491, 0.9602])
me_cube_002.materials.append(mat_colorpalette)
me_cube_002.update()
me_cube_003 = bpy.data.meshes.new('Cube.003')
me_cube_003.from_pydata([(-0.2581, 0.8879, 2.763), (-0.2204, 1.061, 2.724), (0.2477, 0.8879, 2.763), (0.21, 1.061, 2.724), (-0.08951, 1.087, 2.765), (0.0791, 1.087, 2.765), (0.0791, 0.8879, 2.804), (-0.08951, 0.8879, 2.804), (-0.2443, 0.8879, 2.395), (-0.2087, 1.061, 2.395), (0.1983, 1.061, 2.395), (0.1849, 1.063, 1.892), (0.2339, 0.8879, 2.395), (0.1849, 0.8879, 1.892), (0.07449, 0.8879, 2.402), (0.05818, 0.8879, 1.892), (-0.0849, 0.8879, 2.402), (-0.06859, 0.8879, 1.892), (-0.0849, 1.087, 2.402), (-0.06859, 1.087, 1.892), (0.07449, 1.087, 2.402), (0.05818, 1.087, 1.892), (-0.1954, 0.9226, 1.892), (-0.0904, 0.9226, 1.612), (-0.0904, 1.027, 1.612), (-0.1954, 1.027, 1.892), (0.05109, 1.005, 1.203), (-0.0615, 1.005, 1.432), (-0.0615, 0.9446, 1.432), (0.05109, 0.9446, 1.203), (0.08638, 0.9446, 1.203), (0.1661, 0.9382, 1.28), (0.1661, 1.011, 1.28), (0.08638, 1.005, 1.203)], [], [(8, 0, 1, 9), (20, 5, 3, 10), (10, 3, 2, 12), (16, 7, 0, 8), (26, 21, 11, 32, 33), (4, 1, 0, 7), (3, 5, 6, 2), (5, 4, 7, 6), (24, 27, 28, 23), (12, 2, 6, 14), (14, 6, 7, 16), (9, 1, 4, 18), (18, 4, 5, 20), (24, 25, 19, 27), (19, 18, 20, 21), (25, 9, 18, 19), (28, 17, 22, 23), (15, 14, 16, 17), (26, 33, 30, 29), (13, 12, 14, 15), (17, 16, 8, 22), (30, 31, 13, 15, 29), (11, 10, 12, 13), (21, 20, 10, 11), (29, 15, 17, 28), (22, 8, 9, 25), (24, 23, 22, 25), (26, 29, 28, 27), (26, 27, 19, 21), (30, 33, 32, 31), (32, 11, 13, 31)])
_uv = me_cube_003.uv_layers.new(name='UVMap')
_uv.uv.foreach_set('vector', [0.1604, 0.9503, 0.1604, 0.9503, 0.1604, 0.9503, 0.1604, 0.9503, 0.04722, 0.7141, 0.04722, 0.7141, 0.04722, 0.7141, 0.04722, 0.7141, 0.1604, 0.9503, 0.1604, 0.9503, 0.1604, 0.9503, 0.1604, 0.9503, 0.1604, 0.9503, 0.1604, 0.9503, 0.1604, 0.9503, 0.1604, 0.9503, 0.04722, 0.7141, 0.04722, 0.7141, 0.04722, 0.7141, 0.04722, 0.7141, 0.04722, 0.7141, 0.1604, 0.9503, 0.1604, 0.9503, 0.1604, 0.9503, 0.1604, 0.9503, 0.04722, 0.7141, 0.04722, 0.7141, 0.04722, 0.7141, 0.04722, 0.7141, 0.1604, 0.9503, 0.1604, 0.9503, 0.1604, 0.9503, 0.1604, 0.9503, 0.1604, 0.9503, 0.1604, 0.9503, 0.1604, 0.9503, 0.1604, 0.9503, 0.04722, 0.7141, 0.04722, 0.7141, 0.04722, 0.7141, 0.04722, 0.7141, 0.1604, 0.9503, 0.1604, 0.9503, 0.1604, 0.9503, 0.1604, 0.9503, 0.1604, 0.9503, 0.1604, 0.9503, 0.1604, 0.9503, 0.1604, 0.9503, 0.1604, 0.9503, 0.1604, 0.9503, 0.1604, 0.9503, 0.1604, 0.9503, 0.1604, 0.9503, 0.1604, 0.9503, 0.1604, 0.9503, 0.1604, 0.9503, 0.1604, 0.9503, 0.1604, 0.9503, 0.1604, 0.9503, 0.1604, 0.9503, 0.1604, 0.9503, 0.1604, 0.9503, 0.1604, 0.9503, 0.1604, 0.9503, 0.1604, 0.9503, 0.1604, 0.9503, 0.1604, 0.9503, 0.1604, 0.9503, 0.1604, 0.9503, 0.1604, 0.9503, 0.1604, 0.9503, 0.1604, 0.9503, 0.04722, 0.7141, 0.04722, 0.7141, 0.04722, 0.7141, 0.04722, 0.7141, 0.04722, 0.7141, 0.04722, 0.7141, 0.04722, 0.7141, 0.04722, 0.7141, 0.1604, 0.9503, 0.1604, 0.9503, 0.1604, 0.9503, 0.1604, 0.9503, 0.04722, 0.7141, 0.04722, 0.7141, 0.04722, 0.7141, 0.04722, 0.7141, 0.04722, 0.7141, 0.1604, 0.9503, 0.1604, 0.9503, 0.1604, 0.9503, 0.1604, 0.9503, 0.04722, 0.7141, 0.04722, 0.7141, 0.04722, 0.7141, 0.04722, 0.7141, 0.1604, 0.9503, 0.1604, 0.9503, 0.1604, 0.9503, 0.1604, 0.9503, 0.1604, 0.9503, 0.1604, 0.9503, 0.1604, 0.9503, 0.1604, 0.9503, 0.1604, 0.9503, 0.1604, 0.9503, 0.1604, 0.9503, 0.1604, 0.9503, 0.1604, 0.9503, 0.1604, 0.9503, 0.1604, 0.9503, 0.1604, 0.9503, 0.1604, 0.9503, 0.1604, 0.9503, 0.1604, 0.9503, 0.1604, 0.9503, 0.04722, 0.7141, 0.04722, 0.7141, 0.04722, 0.7141, 0.04722, 0.7141, 0.1604, 0.9503, 0.1604, 0.9503, 0.1604, 0.9503, 0.1604, 0.9503])
me_cube_003.materials.append(mat_colorpalette)
me_cube_003.update()
arm_armature_005 = bpy.data.armatures.new('Armature.005')  # bones are not reproduced

# ---- objects
ob_body = bpy.data.objects.new('body', me_cube)
ob_arms_r = bpy.data.objects.new('arms.r', me_cube_001)
ob_head = bpy.data.objects.new('head', me_cube_002)
ob_arms_l = bpy.data.objects.new('arms.l', me_cube_003)
ob_armature = bpy.data.objects.new('Armature', arm_armature_005)

# ---- transforms, parenting, visibility, modifiers, constraints
ob_body.parent = ob_armature
ob_body.matrix_parent_inverse = Matrix(((1.0, -0.0, 0.0, -0.0), (-0.0, 1.0, -0.0, 0.0), (0.0, -0.0, 1.0, -0.4899), (-0.0, 0.0, -0.0, 1.0)))
ob_body.location = (0.0, 0.0, 0.1225)
ob_body.lock_rotations_4d = False
ob_body.empty_display_type = 'ARROWS'
ob_body.lineart.crease_threshold = 0.0
_vg = ob_body.vertex_groups.new(name='Head')
_vg = ob_body.vertex_groups.new(name='Body')
for _i, _w in zip([0, 1, 2, 3, 4, 5, 6, 7, 8, 9, 10, 11, 12, 13, 14, 15, 16, 17, 18, 19, 20, 21, 22, 23, 24, 25, 26, 27, 28, 29, 30, 31, 32, 33, 34, 35, 36, 37, 38, 39], [0.9138, 0.9996, 0.7299, 0.9993, 0.7191, 0.9993, 0.917, 0.9996, 1.0, 1.0, 0.9728, 0.953, 0.9732, 0.9514, 1.0, 1.0, 0.9649, 0.9946, 0.9948, 0.9664, 0.9363, 0.9934, 0.9338, 0.9932, 0.9863, 0.9984, 0.975, 0.9977, 0.9886, 0.9977, 0.9802, 0.9969, 0.9873, 0.9984, 0.9742, 0.9978, 0.9898, 0.9958, 0.9853, 0.9952]): _vg.add([_i], _w, 'REPLACE')
_vg = ob_body.vertex_groups.new(name='Arm.l')
for _i, _w in zip([0, 4, 13, 16, 22], [0.08313, 0.2789, 0.03866, 0.01685, 0.06519]): _vg.add([_i], _w, 'REPLACE')
_vg = ob_body.vertex_groups.new(name='Arm.r')
for _i, _w in zip([2, 6, 11, 19, 20], [0.268, 0.07989, 0.03517, 0.01432, 0.0626]): _vg.add([_i], _w, 'REPLACE')
_m = ob_body.modifiers.new('Armature', 'ARMATURE')
_m.object = ob_armature
ob_arms_r.parent = ob_armature
ob_arms_r.matrix_parent_inverse = Matrix(((1.0, -0.0, 0.0, -0.0), (-0.0, 1.0, -0.0, 0.0), (0.0, -0.0, 1.0, -0.4899), (-0.0, 0.0, -0.0, 1.0)))
ob_arms_r.location = (0.0, 0.0, 0.1225)
_vg = ob_arms_r.vertex_groups.new(name='Head')
_vg = ob_arms_r.vertex_groups.new(name='Body')
_vg = ob_arms_r.vertex_groups.new(name='Arm.l')
_vg = ob_arms_r.vertex_groups.new(name='Arm.r')
_vg.add([0, 1, 2, 3, 4, 5, 6, 7, 8, 9, 10, 11, 12, 13, 14, 15, 16, 17, 18, 19, 20, 21, 22, 23, 24, 25, 26, 27, 28, 29, 30, 31, 32, 33], 1.0, 'REPLACE')
_m = ob_arms_r.modifiers.new('Armature', 'ARMATURE')
_m.object = ob_armature
ob_head.parent = ob_armature
ob_head.matrix_parent_inverse = Matrix(((1.0, -0.0, 0.0, -0.0), (-0.0, 1.0, -0.0, 0.0), (0.0, -0.0, 1.0, -0.4899), (-0.0, 0.0, -0.0, 1.0)))
ob_head.location = (0.0, 0.0, 0.1225)
_vg = ob_head.vertex_groups.new(name='Head')
for _i, _w in zip([0, 1, 2, 3, 4, 5, 6, 7, 8, 9, 10, 11, 12, 13, 14, 15, 16, 17, 18, 19, 20, 21, 22, 23, 24, 25, 26, 27, 28, 29, 30, 31, 32, 33, 34, 35, 36, 37, 38, 39, 40, 41, 42, 43, 44, 45, 46, 47, 48, 49, 50, 51, 52, 53, 54, 55, 56, 57, 58, 59, 60, 61, 62, 63, 64, 65, 66, 67, 68, 69, 70, 71, 72, 73, 74, 75, 76, 77, 78, 79, 80, 81, 82, 83, 84, 85, 86, 87, 88, 89, 90, 91, 92, 93, 94, 95, 96, 97, 98, 99, 100, 101, 102, 103, 104, 105, 106, 107, 108, 109, 110, 111, 112, 113, 114, 115, 116, 117, 118, 119, 120, 121, 122, 123, 124, 125, 126, 127, 128, 129, 130, 131, 132, 133, 134, 135, 136, 137, 138, 139, 140, 141, 142, 143, 144, 145, 146, 147, 148, 149, 150, 151, 152, 153, 154, 155, 156, 157, 158, 159, 160, 161, 162, 163, 164, 165, 166, 167, 168, 169, 170, 171, 172, 173, 174, 175, 176, 177, 178, 179, 180, 181, 182, 183, 184, 185, 186, 187, 188, 189, 190, 191, 192, 193], [0.9576, 0.9914, 0.9921, 0.9897, 0.991, 0.9901, 0.9919, 0.9929, 0.9901, 0.9875, 0.988, 0.9828, 0.9847, 0.9747, 0.9796, 0.9861, 0.9901, 0.9866, 0.9871, 0.9879, 0.9888, 0.9895, 0.9613, 0.9882, 0.9727, 0.9931, 0.9543, 0.9744, 0.9932, 0.9603, 0.9931, 0.9745, 0.9933, 0.9826, 0.9932, 0.9873, 0.9904, 0.99, 0.9901, 0.9915, 0.9929, 0.9933, 0.9932, 0.9997, 0.9955, 0.9941, 0.994, 0.9944, 0.9948, 0.9951, 0.9896, 0.9932, 0.9931, 0.9776, 0.976, 0.9813, 0.9852, 0.9881, 0.9899, 0.9908, 0.9899, 0.992, 0.9917, 0.9888, 0.9886, 0.9885, 0.9887, 0.9891, 0.9896, 0.9901, 0.9574, 0.991, 0.9918, 0.9892, 0.9905, 0.9897, 0.9913, 0.9927, 0.9895, 0.9871, 0.9875, 0.9824, 0.9841, 0.9743, 0.979, 0.9846, 0.9891, 0.9848, 0.9855, 0.9865, 0.9874, 0.9883, 0.961, 0.988, 0.9722, 0.9928, 0.9542, 0.9739, 0.9929, 0.96, 0.9929, 0.9742, 0.993, 0.9823, 0.9931, 0.987, 0.9903, 0.9897, 0.99, 0.9911, 0.9894, 0.993, 0.9927, 0.977, 0.9754, 0.9807, 0.9846, 0.9874, 0.9893, 0.9902, 0.9895, 0.9917, 0.9911, 0.9864, 0.9867, 0.9866, 0.987, 0.9876, 0.9883, 0.9889, 1.0, 1.0, 1.0, 1.0, 1.0, 1.0, 1.0, 1.0, 1.0, 1.0, 1.0, 1.0, 1.0, 1.0, 1.0, 1.0, 1.0, 1.0, 1.0, 1.0, 1.0, 1.0, 1.0, 1.0, 1.0, 1.0, 1.0, 1.0, 1.0, 1.0, 1.0, 1.0, 1.0, 1.0, 1.0, 1.0, 1.0, 1.0, 1.0, 1.0, 1.0, 1.0, 1.0, 1.0, 1.0, 1.0, 1.0, 1.0, 1.0, 1.0, 1.0, 1.0, 1.0, 1.0, 1.0, 1.0, 1.0, 1.0, 1.0, 1.0, 1.0, 1.0, 1.0, 1.0]): _vg.add([_i], _w, 'REPLACE')
_vg = ob_head.vertex_groups.new(name='Body')
_vg = ob_head.vertex_groups.new(name='Arm.l')
for _i, _w in zip([0, 22, 24, 26, 29], [0.03274, 0.02511, 0.002847, 0.03931, 0.02696]): _vg.add([_i], _w, 'REPLACE')
_vg = ob_head.vertex_groups.new(name='Arm.r')
for _i, _w in zip([70, 92, 94, 96, 97, 99], [0.03317, 0.02566, 0.003745, 0.03962, 0.0001149, 0.0274]): _vg.add([_i], _w, 'REPLACE')
_m = ob_head.modifiers.new('Armature', 'ARMATURE')
_m.object = ob_armature
ob_arms_l.parent = ob_armature
ob_arms_l.matrix_parent_inverse = Matrix(((1.0, -0.0, 0.0, -0.0), (-0.0, 1.0, -0.0, 0.0), (0.0, -0.0, 1.0, -0.4899), (-0.0, 0.0, -0.0, 1.0)))
ob_arms_l.location = (0.0, 0.0, 0.1225)
_vg = ob_arms_l.vertex_groups.new(name='Head')
_vg = ob_arms_l.vertex_groups.new(name='Body')
_vg = ob_arms_l.vertex_groups.new(name='Arm.l')
_vg.add([0, 1, 2, 3, 4, 5, 6, 7, 8, 9, 10, 11, 12, 13, 14, 15, 16, 17, 18, 19, 20, 21, 22, 23, 24, 25, 26, 27, 28, 29, 30, 31, 32, 33], 1.0, 'REPLACE')
_vg = ob_arms_l.vertex_groups.new(name='Arm.r')
_m = ob_arms_l.modifiers.new('Armature', 'ARMATURE')
_m.object = ob_armature
ob_armature.location = (0.0, 0.0, 0.4899)

# ---- collection membership
col_collection.objects.link(ob_body)
col_collection.objects.link(ob_arms_r)
col_collection.objects.link(ob_head)
col_collection.objects.link(ob_arms_l)
col_collection.objects.link(ob_armature)

# ---- scene / render settings (as saved in the file)
scene.frame_start = 1; scene.frame_end = 250; scene.frame_set(1)
scene.render.engine = 'BLENDER_EEVEE_NEXT'
scene.cycles.sampling_pattern = 'TABULATED_SOBOL'
bpy.context.view_layer.update()

# ---- added for rendering (the .blend has no active camera and no usable light): camera, sun
cam_auto = bpy.data.cameras.new('AutoCamera')
cam_auto.lens = 50.0
cam_auto.sensor_width = 36.0
cam_auto.clip_end = 1000.0
ob_auto_camera = bpy.data.objects.new('AutoCamera', cam_auto)
scene.collection.objects.link(ob_auto_camera)
ob_auto_camera.location = (3.83266, -4.65264, 5.22592)
ob_auto_camera.rotation_euler = (1.09748, -7.21219e-08, 0.694738)
scene.camera = ob_auto_camera
light_auto_sun = bpy.data.lights.new('AutoSun', 'SUN')
light_auto_sun.energy = 3.0
light_auto_sun.angle = 0.0523599
ob_auto_sun = bpy.data.objects.new('AutoSun', light_auto_sun)
scene.collection.objects.link(ob_auto_sun)
ob_auto_sun.rotation_euler = (0.872665, 0.174533, 0.523599)
bpy.context.view_layer.update()
